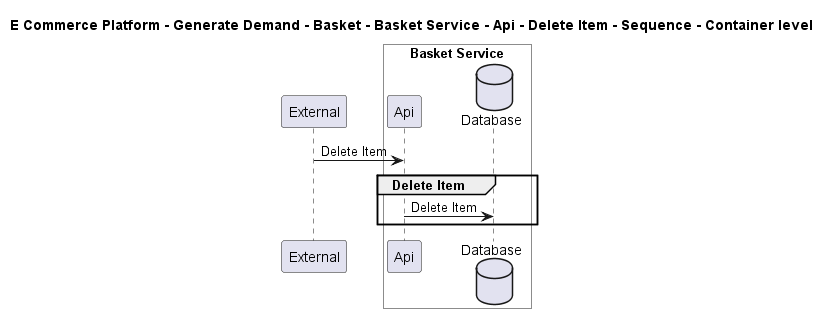

The diagram above was rendered by PlantUML. Its source (embedded in the PNG):
@startuml

title E Commerce Platform - Generate Demand - Basket - Basket Service - Api - Delete Item - Sequence - Container level

participant "External" as C4InterFlow.SoftwareSystems.ExternalSystem

box "Basket Service" #White
    participant "Api" as ECommercePlatform.GenerateDemand.Basket.SoftwareSystems.BasketService.Containers.Api
    database "Database" as ECommercePlatform.GenerateDemand.Basket.SoftwareSystems.BasketService.Containers.Database
end box


C4InterFlow.SoftwareSystems.ExternalSystem -> ECommercePlatform.GenerateDemand.Basket.SoftwareSystems.BasketService.Containers.Api : Delete Item
group Delete Item
ECommercePlatform.GenerateDemand.Basket.SoftwareSystems.BasketService.Containers.Api -> ECommercePlatform.GenerateDemand.Basket.SoftwareSystems.BasketService.Containers.Database : Delete Item
end


@enduml